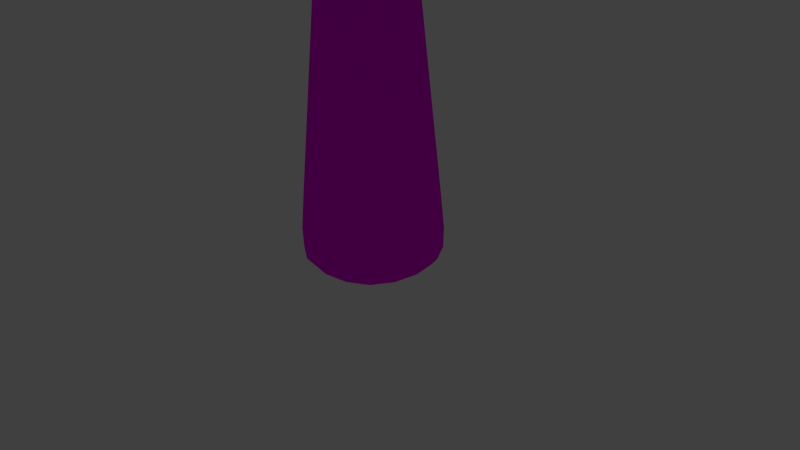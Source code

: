# Source: Mushroom.blend  (saved by Blender 2.75.0; exported with 4.5.12 LTS)
import bpy
from mathutils import Matrix  # noqa: F401  (used for matrix-valued properties, if any)

bpy.ops.wm.read_factory_settings(use_empty=True)
scene = bpy.context.scene
scene.name = 'Scene'

# ---- collections
col_collection_1 = bpy.data.collections.new('Collection 1'); scene.collection.children.link(col_collection_1)

# ---- images (referenced by path relative to the original .blend; pixels are not part of the script)
import os
ASSET_DIR = os.environ.get("B2B_ASSET_DIR", "")  # directory of the original .blend (textures are referenced by path, not embedded)
HERE = os.path.dirname(os.path.abspath(__file__))  # packed textures are extracted next to this script under _unpacked/

def load_image(name, relpath, width, height, colorspace="sRGB"):
    """Load a texture the original file referenced (path relative to the .blend, or extracted next to this script)."""
    p = next((c for c in (os.path.join(HERE, relpath), os.path.join(ASSET_DIR, relpath)) if relpath and os.path.exists(c)), "")
    if p:
        img = bpy.data.images.load(p, check_existing=True)
        img.name = name
    else:  # same state as the original file: an image datablock whose file is absent (Cycles renders it pink)
        img = bpy.data.images.new(name, width, height)
        img.source = "FILE"
        img.filepath = "//" + (relpath or name)
    img.colorspace_settings.name = colorspace
    return img
img_mushroom = load_image('Mushroom', '', 1024, 1024, 'sRGB')

# ---- materials (node trees are filled in below, after node groups)
mat_material = bpy.data.materials.new('Material')
mat_material.alpha_threshold = 0.0
mat_material.roughness = 0.5
mat_material.line_color = (0.0, 0.0, 0.0, 1.0)

# ---- material node trees
mat_material.use_nodes = True; mat_material.node_tree.nodes.clear()
_N = mat_material.node_tree.nodes; _L = mat_material.node_tree.links
n0 = _N.new('ShaderNodeOutputMaterial'); n0.name = 'Material Output'; n0.location = (300, 300)
n1 = _N.new('ShaderNodeBsdfDiffuse'); n1.name = 'Diffuse BSDF'; n1.location = (10, 300)
n2 = _N.new('ShaderNodeTexImage'); n2.name = 'Image Texture'; n2.location = (-180, 300)
n2.width = 140
n2.image = img_mushroom
_L.new(n1.outputs[0], n0.inputs[0])
_L.new(n2.outputs[0], n1.inputs[0])
n0.is_active_output = True

# ---- world
world_world = bpy.data.worlds.new('World'); scene.world = world_world
world_world.color = (0.05088, 0.05088, 0.05088)
world_world.use_sun_shadow = False
world_world.sun_shadow_jitter_overblur = 0.0
world_world.cycles.sampling_method = 'MANUAL'
world_world.cycles.sample_map_resolution = 256

# ---- cameras
cam_camera = bpy.data.cameras.new('Camera')
cam_camera.clip_end = 100.0
cam_camera.lens = 35.0
cam_camera.sensor_width = 32.0
cam_camera.sensor_height = 18.0
cam_camera.ortho_scale = 7.314
cam_camera.dof.focus_distance = 0.0

# ---- lights
light_lamp = bpy.data.lights.new('Lamp', 'POINT')
light_lamp.transmission_factor = 0.0
light_lamp.cutoff_distance = 30.0
light_lamp.energy = 100.0
light_lamp.shadow_buffer_clip_start = 1.001
light_lamp.shadow_soft_size = 0.1
light_lamp.shadow_maximum_resolution = 0.006
light_lamp.use_absolute_resolution = True
light_lamp.cycles.use_multiple_importance_sampling = False

# ---- meshes
me_cube = bpy.data.meshes.new('Cube')
me_cube.from_pydata([(1.0, 1.0, -1.0), (1.0, -1.0, -1.0), (-1.0, -1.0, -1.0), (-1.0, 1.0, -1.0), (0.4236, 0.4236, 4.373), (0.4236, -0.4236, 4.373), (-0.4236, -0.4236, 4.373), (-0.4236, 0.4236, 4.373), (0.4236, 0.4236, 5.018), (0.4236, -0.4236, 5.018), (-0.4236, 0.4236, 5.018), (-0.4236, -0.4236, 5.018), (0.8225, 0.8225, 5.857), (0.8225, -0.8225, 5.857), (-0.8225, 0.8225, 5.857), (-0.8225, -0.8225, 5.857), (0.4236, 0.4236, 5.018), (0.4236, -0.4236, 5.018), (-0.4236, 0.4236, 5.018), (-0.4236, -0.4236, 5.018), (0.8225, 0.8225, 5.857), (0.8225, -0.8225, 5.857), (-0.8225, 0.8225, 5.857), (-0.8225, -0.8225, 5.857), (3.533, 3.533, 3.502), (3.533, -3.533, 3.502), (-3.533, 3.533, 3.502), (-3.533, -3.533, 3.502), (4.109, 4.109, 3.849), (4.109, -4.109, 3.849), (-4.109, 4.109, 3.849), (-4.109, -4.109, 3.849), (3.533, 3.533, 3.502), (3.533, -3.533, 3.502), (-3.533, 3.533, 3.502), (-3.533, -3.533, 3.502), (4.109, 4.109, 3.849), (4.109, -4.109, 3.849), (-4.109, 4.109, 3.849), (-4.109, -4.109, 3.849), (1.0, 1.0, -1.0), (1.0, -1.0, -1.0), (-1.0, -1.0, -1.0), (-1.0, 1.0, -1.0), (3.885, 3.885, 4.809), (3.885, -3.885, 4.809), (-3.885, -3.885, 4.809), (-3.885, 3.885, 4.809), (3.44, 3.44, 5.332), (3.44, -3.44, 5.332), (-3.44, -3.44, 5.332), (-3.44, 3.44, 5.332), (-4.143, -4.143, 4.342), (-4.143, 4.143, 4.342), (4.143, 4.143, 4.342), (4.143, -4.143, 4.342)], [], [(0, 1, 2, 3), (6, 5, 9, 11), (40, 4, 5, 41), (41, 5, 6, 42), (42, 6, 7, 43), (40, 0, 3, 43), (10, 11, 19, 18), (5, 4, 8, 9), (7, 6, 11, 10), (4, 7, 10, 8), (12, 14, 15, 13), (14, 12, 20, 22), (9, 8, 16, 17), (15, 14, 22, 23), (17, 16, 24, 25), (19, 17, 25, 27), (54, 55, 29, 28), (55, 52, 31, 29), (8, 10, 18, 16), (13, 15, 23, 21), (12, 13, 21, 20), (11, 9, 17, 19), (30, 28, 36, 38), (31, 30, 38, 39), (25, 24, 32, 33), (27, 25, 33, 35), (52, 53, 30, 31), (53, 54, 28, 30), (18, 19, 27, 26), (16, 18, 26, 24), (33, 32, 36, 37), (34, 35, 39, 38), (32, 34, 38, 36), (35, 33, 37, 39), (26, 27, 35, 34), (24, 26, 34, 32), (29, 31, 39, 37), (28, 29, 37, 36), (4, 40, 43, 7), (2, 42, 43, 3), (1, 41, 42, 2), (0, 40, 41, 1), (51, 48, 44, 47), (50, 51, 47, 46), (49, 50, 46, 45), (48, 49, 45, 44), (20, 21, 49, 48), (21, 23, 50, 49), (23, 22, 51, 50), (22, 20, 48, 51), (47, 44, 54, 53), (46, 47, 53, 52), (45, 46, 52, 55), (44, 45, 55, 54)])
_uv = me_cube.uv_layers.new(name='UVMap')
_uv.uv.foreach_set('vector', [0.2336, 0.3469, 0.1304, 0.3473, 0.1185, 0.2416, 0.2231, 0.2448, 0.7399, 0.9321, 0.7704, 0.9081, 0.775, 0.9279, 0.7613, 0.9418, 0.86, 0.6493, 0.811, 0.9183, 0.7704, 0.9081, 0.7341, 0.6444, 0.7341, 0.6444, 0.7704, 0.9081, 0.7399, 0.9321, 0.6107, 0.6841, 0.6107, 0.6841, 0.7399, 0.9321, 0.7316, 0.9791, 0.5111, 0.76, 0.2358, 0.3492, 0.2336, 0.3469, 0.2231, 0.2448, 0.2252, 0.2428, 0.78, 0.977, 0.7613, 0.9418, 0.762, 0.9416, 0.7797, 0.9749, 0.7704, 0.9081, 0.811, 0.9183, 0.7913, 0.9384, 0.775, 0.9279, 0.7316, 0.9791, 0.7399, 0.9321, 0.7613, 0.9418, 0.78, 0.977, 0.811, 0.9183, 0.8449, 0.9791, 0.78, 0.977, 0.7913, 0.9384, 0.6606, 0.2625, 0.7331, 0.2632, 0.7372, 0.3372, 0.6647, 0.3364, 0.7331, 0.2632, 0.6606, 0.2625, 0.6589, 0.2613, 0.7342, 0.2617, 0.775, 0.9279, 0.7913, 0.9384, 0.7907, 0.9386, 0.7751, 0.9284, 0.7372, 0.3372, 0.7331, 0.2632, 0.7342, 0.2617, 0.7389, 0.3383, 0.1735, 0.8224, 0.2255, 0.8269, 0.3944, 0.9925, 0.00741, 0.9913, 0.1777, 0.7703, 0.1735, 0.8224, 0.00741, 0.9913, 0.008739, 0.6047, 0.497, 0.09481, 0.493, 0.5001, 0.4666, 0.5301, 0.4671, 0.06829, 0.493, 0.5001, 0.9009, 0.5048, 0.9308, 0.5313, 0.4666, 0.5301, 0.7913, 0.9384, 0.78, 0.977, 0.7797, 0.9749, 0.7907, 0.9386, 0.6647, 0.3364, 0.7372, 0.3372, 0.7389, 0.3383, 0.6636, 0.338, 0.6606, 0.2625, 0.6647, 0.3364, 0.6636, 0.338, 0.6589, 0.2613, 0.7613, 0.9418, 0.775, 0.9279, 0.7751, 0.9284, 0.762, 0.9416, 0.9313, 0.06953, 0.4671, 0.06829, 0.4584, 0.05814, 0.9414, 0.0609, 0.9308, 0.5313, 0.9313, 0.06953, 0.9414, 0.0609, 0.9394, 0.5415, 0.00741, 0.9913, 0.3944, 0.9925, 0.403, 0.9997, 0.0001683, 0.9998, 0.008739, 0.6047, 0.00741, 0.9913, 0.0001683, 0.9998, 0.0001509, 0.5974, 0.9009, 0.5048, 0.9049, 0.09952, 0.9313, 0.06953, 0.9308, 0.5313, 0.9049, 0.09952, 0.497, 0.09481, 0.4671, 0.06829, 0.9313, 0.06953, 0.2297, 0.7747, 0.1777, 0.7703, 0.008739, 0.6047, 0.3958, 0.6059, 0.2255, 0.8269, 0.2297, 0.7747, 0.3958, 0.6059, 0.3944, 0.9925, 0.3999, 0.5982, 0.3989, 0.00139, 0.4584, 0.05814, 0.4565, 0.5387, 0.9979, 0.001389, 0.9989, 0.5982, 0.9394, 0.5415, 0.9414, 0.0609, 0.3989, 0.00139, 0.9979, 0.001389, 0.9414, 0.0609, 0.4584, 0.05814, 0.9989, 0.5982, 0.3999, 0.5982, 0.4565, 0.5387, 0.9394, 0.5415, 0.3958, 0.6059, 0.008739, 0.6047, 0.0001509, 0.5974, 0.403, 0.5973, 0.3944, 0.9925, 0.3958, 0.6059, 0.403, 0.5973, 0.403, 0.9997, 0.4666, 0.5301, 0.9308, 0.5313, 0.9394, 0.5415, 0.4565, 0.5387, 0.4671, 0.06829, 0.4666, 0.5301, 0.4565, 0.5387, 0.4584, 0.05814, 0.811, 0.9183, 0.86, 0.6493, 0.9728, 0.6846, 0.8449, 0.9791, 0.1185, 0.2416, 0.1162, 0.2392, 0.2252, 0.2428, 0.2231, 0.2448, 0.1304, 0.3473, 0.1284, 0.3492, 0.1162, 0.2392, 0.1185, 0.2416, 0.2336, 0.3469, 0.2358, 0.3492, 0.1284, 0.3492, 0.1304, 0.3473, 0.8457, 0.1582, 0.5555, 0.1544, 0.524, 0.1235, 0.8763, 0.1266, 0.8424, 0.4453, 0.8457, 0.1582, 0.8763, 0.1266, 0.8739, 0.4761, 0.5522, 0.4414, 0.8424, 0.4453, 0.8739, 0.4761, 0.5215, 0.473, 0.5555, 0.1544, 0.5522, 0.4414, 0.5215, 0.473, 0.524, 0.1235, 0.6589, 0.2613, 0.6636, 0.338, 0.5522, 0.4414, 0.5555, 0.1544, 0.6636, 0.338, 0.7389, 0.3383, 0.8424, 0.4453, 0.5522, 0.4414, 0.7389, 0.3383, 0.7342, 0.2617, 0.8457, 0.1582, 0.8424, 0.4453, 0.7342, 0.2617, 0.6589, 0.2613, 0.5555, 0.1544, 0.8457, 0.1582, 0.8763, 0.1266, 0.524, 0.1235, 0.497, 0.09481, 0.9049, 0.09952, 0.8739, 0.4761, 0.8763, 0.1266, 0.9049, 0.09952, 0.9009, 0.5048, 0.5215, 0.473, 0.8739, 0.4761, 0.9009, 0.5048, 0.493, 0.5001, 0.524, 0.1235, 0.5215, 0.473, 0.493, 0.5001, 0.497, 0.09481])
me_cube.materials.append(mat_material)
me_cube.use_remesh_preserve_volume = False
me_cube.use_remesh_preserve_attributes = False
me_cube.use_mirror_vertex_groups = False
me_cube.update()

# ---- objects
ob_cube = bpy.data.objects.new('Cube', me_cube)
ob_lamp = bpy.data.objects.new('Lamp', light_lamp)
ob_camera = bpy.data.objects.new('Camera', cam_camera)

# ---- transforms, parenting, visibility, modifiers, constraints
ob_cube.location = (0.0, 0.0, 1.0)
ob_cube.lock_rotations_4d = False
ob_cube.empty_display_type = 'ARROWS'
ob_cube.lineart.crease_threshold = 0.0
_m = ob_cube.modifiers.new('Subsurf', 'SUBSURF')
_m.uv_smooth = 'PRESERVE_CORNERS'
_m.quality = 2
_m.levels = 4
_m.show_only_control_edges = False
ob_lamp.location = (4.076, 1.005, 5.904)
ob_lamp.rotation_euler = (0.6503, 0.05522, 1.866)
ob_lamp.lock_rotations_4d = False
ob_lamp.empty_display_type = 'ARROWS'
ob_lamp.color = (0.0, 0.0, 0.0, 0.0)
ob_lamp.lineart.crease_threshold = 0.0
ob_camera.location = (7.481, -6.508, 5.344)
ob_camera.rotation_euler = (1.109, 0.01082, 0.8149)
ob_camera.lock_rotations_4d = False
ob_camera.empty_display_type = 'ARROWS'
ob_camera.color = (0.0, 0.0, 0.0, 0.0)
ob_camera.display_type = 'WIRE'
ob_camera.lineart.crease_threshold = 0.0

# ---- collection membership
col_collection_1.objects.link(ob_cube)
col_collection_1.objects.link(ob_lamp)
col_collection_1.objects.link(ob_camera)

# ---- scene / render settings (as saved in the file)
scene.camera = ob_camera
scene.frame_start = 1; scene.frame_end = 250; scene.frame_set(1)
scene.render.engine = 'CYCLES'
scene.render.resolution_percentage = 50
scene.render.dither_intensity = 0.0
scene.cycles.use_denoising = False
scene.cycles.samples = 10
scene.cycles.sampling_pattern = 'TABULATED_SOBOL'
scene.cycles.light_sampling_threshold = 0.0
scene.cycles.use_adaptive_sampling = False
scene.cycles.use_light_tree = False
scene.cycles.blur_glossy = 0.0
scene.cycles.pixel_filter_type = 'GAUSSIAN'
scene.cycles.sample_clamp_indirect = 0.0
scene.view_settings.view_transform = 'Standard'
bpy.context.view_layer.update()
